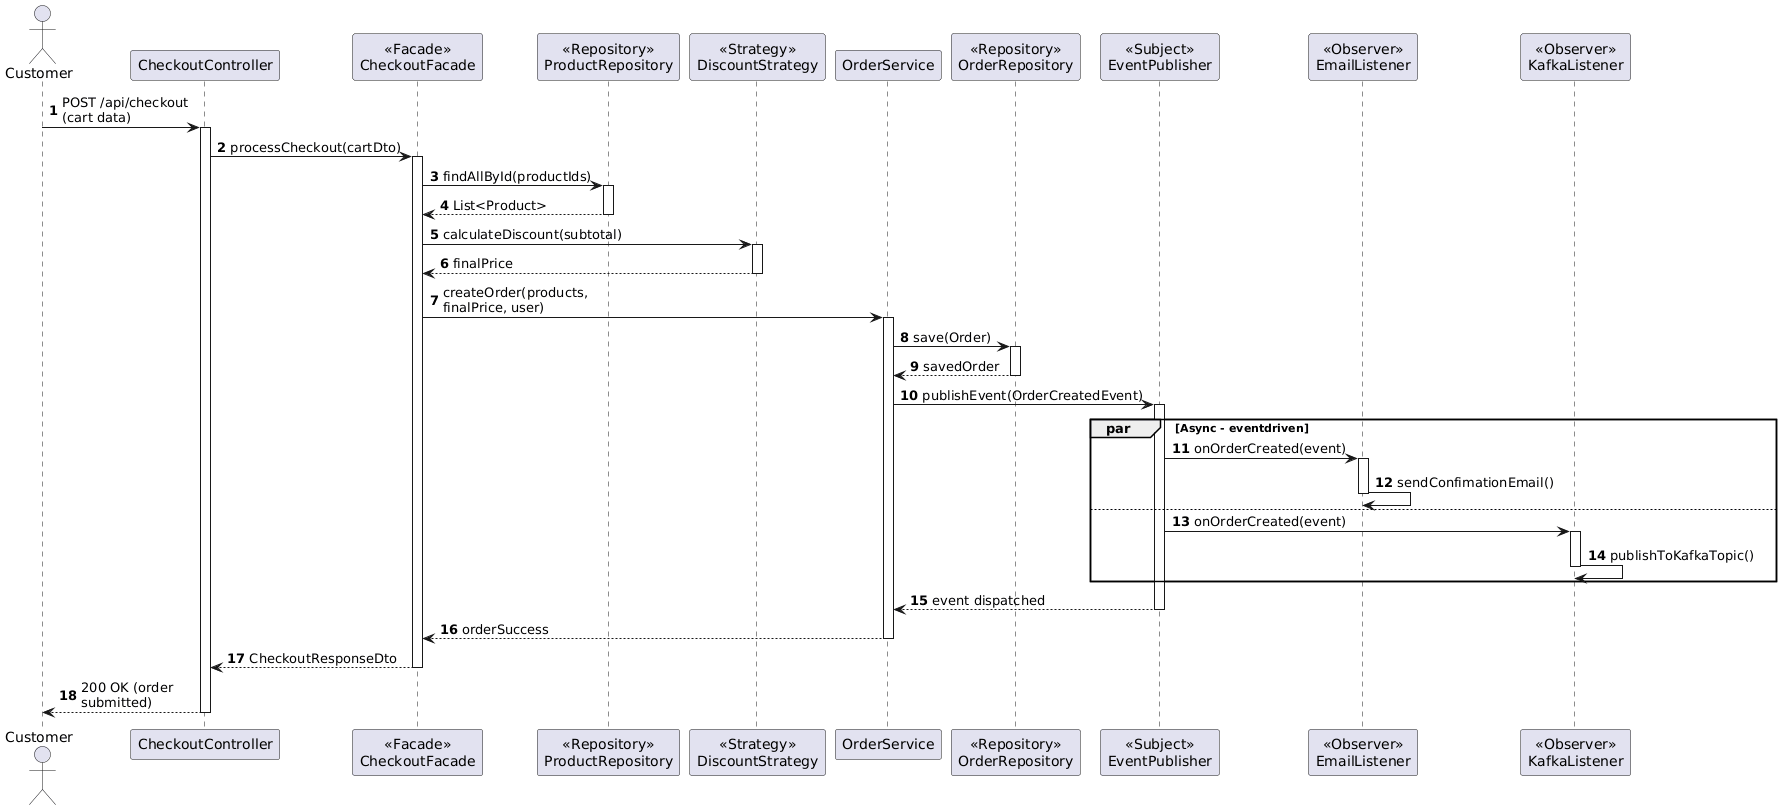

The diagram above was rendered by PlantUML. Its source (embedded in the PNG):
@startuml
autonumber
skinparam maxMessageSize 150

actor "Customer" as user
participant "CheckoutController" as ctrl
participant "<<Facade>>\nCheckoutFacade" as facade
participant "<<Repository>>\nProductRepository" as prodRepo
participant "<<Strategy>>\nDiscountStrategy" as discount
participant "OrderService" as orderSvc
participant "<<Repository>>\nOrderRepository" as orderRepo
participant "<<Subject>>\nEventPublisher" as eventPub
participant "<<Observer>>\nEmailListener" as emailLst
participant "<<Observer>>\nKafkaListener" as kafkaLst

user -> ctrl: POST /api/checkout (cart data)
activate ctrl

ctrl -> facade: processCheckout(cartDto)
activate facade

facade -> prodRepo: findAllById(productIds)
activate prodRepo
prodRepo --> facade: List<Product>
deactivate prodRepo

facade -> discount: calculateDiscount(subtotal)
activate discount
discount --> facade: finalPrice
deactivate discount

facade -> orderSvc: createOrder(products, finalPrice, user)
activate orderSvc

orderSvc -> orderRepo: save(Order)
activate orderRepo
orderRepo --> orderSvc: savedOrder
deactivate orderRepo

orderSvc -> eventPub: publishEvent(OrderCreatedEvent)
activate eventPub

par Async - eventdriven
    eventPub -> emailLst: onOrderCreated(event)
    activate emailLst
    emailLst -> emailLst: sendConfimationEmail()
    deactivate emailLst
else
    eventPub -> kafkaLst: onOrderCreated(event)
    activate kafkaLst
    kafkaLst -> kafkaLst: publishToKafkaTopic()
    deactivate kafkaLst
end

eventPub --> orderSvc: event dispatched
deactivate eventPub

orderSvc --> facade: orderSuccess
deactivate orderSvc

facade --> ctrl: CheckoutResponseDto
deactivate facade

ctrl --> user: 200 OK (order submitted)
deactivate ctrl
@enduml